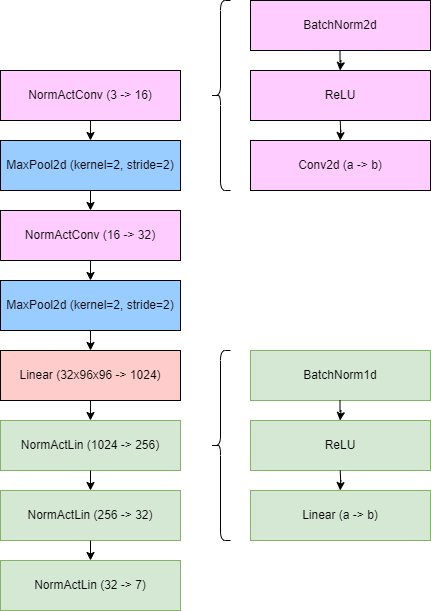

The diagram above was exported from draw.io. Its source (the exported page's mxGraphModel, read from the mxfile embedded in the PNG):
<mxGraphModel dx="819" dy="430" grid="1" gridSize="10" guides="1" tooltips="1" connect="1" arrows="1" fold="1" page="1" pageScale="1" pageWidth="827" pageHeight="1169" math="0" shadow="0">
  <root>
    <mxCell id="0" />
    <mxCell id="1" parent="0" />
    <mxCell id="5" value="NormActConv (3 -&amp;gt; 16)" style="rounded=0;whiteSpace=wrap;html=1;fillColor=#FFCCFF;" parent="1" vertex="1">
      <mxGeometry x="50" y="190" width="180" height="50" as="geometry" />
    </mxCell>
    <mxCell id="7" value="MaxPool2d (kernel=2, stride=2)" style="rounded=0;whiteSpace=wrap;html=1;fillColor=#99CCFF;" parent="1" vertex="1">
      <mxGeometry x="50" y="260" width="180" height="50" as="geometry" />
    </mxCell>
    <mxCell id="8" style="edgeStyle=orthogonalEdgeStyle;rounded=0;html=1;exitX=0.5;exitY=1;entryX=0.5;entryY=0;" parent="1" source="5" target="7" edge="1">
      <mxGeometry relative="1" as="geometry" />
    </mxCell>
    <mxCell id="9" value="NormActConv (16 -&amp;gt; 32)" style="rounded=0;whiteSpace=wrap;html=1;fillColor=#FFCCFF;" parent="1" vertex="1">
      <mxGeometry x="50" y="330" width="180" height="50" as="geometry" />
    </mxCell>
    <mxCell id="10" style="edgeStyle=orthogonalEdgeStyle;rounded=0;html=1;exitX=0.5;exitY=1;entryX=0.5;entryY=0;" parent="1" source="7" target="9" edge="1">
      <mxGeometry relative="1" as="geometry" />
    </mxCell>
    <mxCell id="11" value="MaxPool2d (kernel=2, stride=2)" style="rounded=0;whiteSpace=wrap;html=1;fillColor=#99CCFF;" parent="1" vertex="1">
      <mxGeometry x="50" y="400" width="180" height="50" as="geometry" />
    </mxCell>
    <mxCell id="12" style="edgeStyle=orthogonalEdgeStyle;rounded=0;html=1;exitX=0.5;exitY=1;entryX=0.5;entryY=0;" parent="1" source="9" target="11" edge="1">
      <mxGeometry relative="1" as="geometry" />
    </mxCell>
    <mxCell id="14" style="edgeStyle=orthogonalEdgeStyle;rounded=0;html=1;exitX=0.5;exitY=1;entryX=0.5;entryY=0;" parent="1" source="11" edge="1">
      <mxGeometry relative="1" as="geometry">
        <mxPoint x="140" y="470" as="targetPoint" />
      </mxGeometry>
    </mxCell>
    <mxCell id="15" value="Linear (32x96x96 -&amp;gt; 1024)" style="rounded=0;whiteSpace=wrap;html=1;fillColor=#FFCCCC;" parent="1" vertex="1">
      <mxGeometry x="50" y="470" width="180" height="50" as="geometry" />
    </mxCell>
    <mxCell id="17" value="NormActLin (1024 -&amp;gt; 256)" style="rounded=0;whiteSpace=wrap;html=1;fillColor=#d5e8d4;strokeColor=#82b366;" parent="1" vertex="1">
      <mxGeometry x="50" y="540" width="180" height="50" as="geometry" />
    </mxCell>
    <mxCell id="18" style="edgeStyle=orthogonalEdgeStyle;rounded=0;html=1;exitX=0.5;exitY=1;entryX=0.5;entryY=0;" parent="1" source="15" target="17" edge="1">
      <mxGeometry relative="1" as="geometry" />
    </mxCell>
    <mxCell id="19" value="NormActLin (256 -&amp;gt; 32)" style="rounded=0;whiteSpace=wrap;html=1;fillColor=#d5e8d4;strokeColor=#82b366;" parent="1" vertex="1">
      <mxGeometry x="50" y="610" width="180" height="50" as="geometry" />
    </mxCell>
    <mxCell id="20" style="edgeStyle=orthogonalEdgeStyle;rounded=0;html=1;exitX=0.5;exitY=1;entryX=0.5;entryY=0;" parent="1" source="17" target="19" edge="1">
      <mxGeometry relative="1" as="geometry" />
    </mxCell>
    <mxCell id="21" value="NormActLin (32 -&amp;gt; 7)" style="rounded=0;whiteSpace=wrap;html=1;fillColor=#d5e8d4;strokeColor=#82b366;" parent="1" vertex="1">
      <mxGeometry x="50" y="680" width="180" height="50" as="geometry" />
    </mxCell>
    <mxCell id="22" style="edgeStyle=orthogonalEdgeStyle;rounded=0;html=1;exitX=0.5;exitY=1;entryX=0.5;entryY=0;" parent="1" source="19" target="21" edge="1">
      <mxGeometry relative="1" as="geometry" />
    </mxCell>
    <mxCell id="CnWOXKt36FQsSxPouVQC-22" value="BatchNorm2d" style="rounded=0;whiteSpace=wrap;html=1;fillColor=#FFCCFF;" vertex="1" parent="1">
      <mxGeometry x="300" y="120" width="180" height="50" as="geometry" />
    </mxCell>
    <mxCell id="CnWOXKt36FQsSxPouVQC-23" style="edgeStyle=orthogonalEdgeStyle;rounded=0;html=1;exitX=0.5;exitY=1;entryX=0.5;entryY=0;" edge="1" parent="1">
      <mxGeometry relative="1" as="geometry">
        <mxPoint x="389.51" y="170" as="sourcePoint" />
        <mxPoint x="389.51" y="190" as="targetPoint" />
        <Array as="points">
          <mxPoint x="389.51" y="181" />
          <mxPoint x="390.51" y="181" />
          <mxPoint x="390.51" y="180" />
          <mxPoint x="389.51" y="180" />
        </Array>
      </mxGeometry>
    </mxCell>
    <mxCell id="CnWOXKt36FQsSxPouVQC-24" value="ReLU" style="rounded=0;whiteSpace=wrap;html=1;fillColor=#FFCCFF;" vertex="1" parent="1">
      <mxGeometry x="300" y="190" width="180" height="50" as="geometry" />
    </mxCell>
    <mxCell id="CnWOXKt36FQsSxPouVQC-25" value="Conv2d (a -&amp;gt; b)" style="rounded=0;whiteSpace=wrap;html=1;fillColor=#FFCCFF;" vertex="1" parent="1">
      <mxGeometry x="300" y="260" width="180" height="50" as="geometry" />
    </mxCell>
    <mxCell id="CnWOXKt36FQsSxPouVQC-27" style="edgeStyle=orthogonalEdgeStyle;rounded=0;html=1;exitX=0.5;exitY=1;entryX=0.5;entryY=0;" edge="1" parent="1">
      <mxGeometry relative="1" as="geometry">
        <mxPoint x="389.71000000000004" y="240" as="sourcePoint" />
        <mxPoint x="389.71000000000004" y="260" as="targetPoint" />
      </mxGeometry>
    </mxCell>
    <mxCell id="CnWOXKt36FQsSxPouVQC-28" value="" style="shape=curlyBracket;whiteSpace=wrap;html=1;rounded=1;labelPosition=left;verticalLabelPosition=middle;align=right;verticalAlign=middle;" vertex="1" parent="1">
      <mxGeometry x="260" y="120" width="20" height="190" as="geometry" />
    </mxCell>
    <mxCell id="CnWOXKt36FQsSxPouVQC-29" value="BatchNorm1d" style="rounded=0;whiteSpace=wrap;html=1;fillColor=#d5e8d4;strokeColor=#82b366;" vertex="1" parent="1">
      <mxGeometry x="300" y="470" width="180" height="50" as="geometry" />
    </mxCell>
    <mxCell id="CnWOXKt36FQsSxPouVQC-30" style="edgeStyle=orthogonalEdgeStyle;rounded=0;html=1;exitX=0.5;exitY=1;entryX=0.5;entryY=0;" edge="1" parent="1">
      <mxGeometry relative="1" as="geometry">
        <mxPoint x="389.51" y="520" as="sourcePoint" />
        <mxPoint x="389.51" y="540" as="targetPoint" />
        <Array as="points">
          <mxPoint x="389.51" y="531" />
          <mxPoint x="390.51" y="531" />
          <mxPoint x="390.51" y="530" />
          <mxPoint x="389.51" y="530" />
        </Array>
      </mxGeometry>
    </mxCell>
    <mxCell id="CnWOXKt36FQsSxPouVQC-31" value="ReLU" style="rounded=0;whiteSpace=wrap;html=1;fillColor=#d5e8d4;strokeColor=#82b366;" vertex="1" parent="1">
      <mxGeometry x="300" y="540" width="180" height="50" as="geometry" />
    </mxCell>
    <mxCell id="CnWOXKt36FQsSxPouVQC-32" value="Linear (a -&amp;gt; b)" style="rounded=0;whiteSpace=wrap;html=1;fillColor=#d5e8d4;strokeColor=#82b366;" vertex="1" parent="1">
      <mxGeometry x="300" y="610" width="180" height="50" as="geometry" />
    </mxCell>
    <mxCell id="CnWOXKt36FQsSxPouVQC-33" style="edgeStyle=orthogonalEdgeStyle;rounded=0;html=1;exitX=0.5;exitY=1;entryX=0.5;entryY=0;" edge="1" parent="1">
      <mxGeometry relative="1" as="geometry">
        <mxPoint x="389.71000000000004" y="590" as="sourcePoint" />
        <mxPoint x="389.71000000000004" y="610" as="targetPoint" />
      </mxGeometry>
    </mxCell>
    <mxCell id="CnWOXKt36FQsSxPouVQC-34" value="" style="shape=curlyBracket;whiteSpace=wrap;html=1;rounded=1;labelPosition=left;verticalLabelPosition=middle;align=right;verticalAlign=middle;" vertex="1" parent="1">
      <mxGeometry x="260" y="470" width="20" height="190" as="geometry" />
    </mxCell>
  </root>
</mxGraphModel>